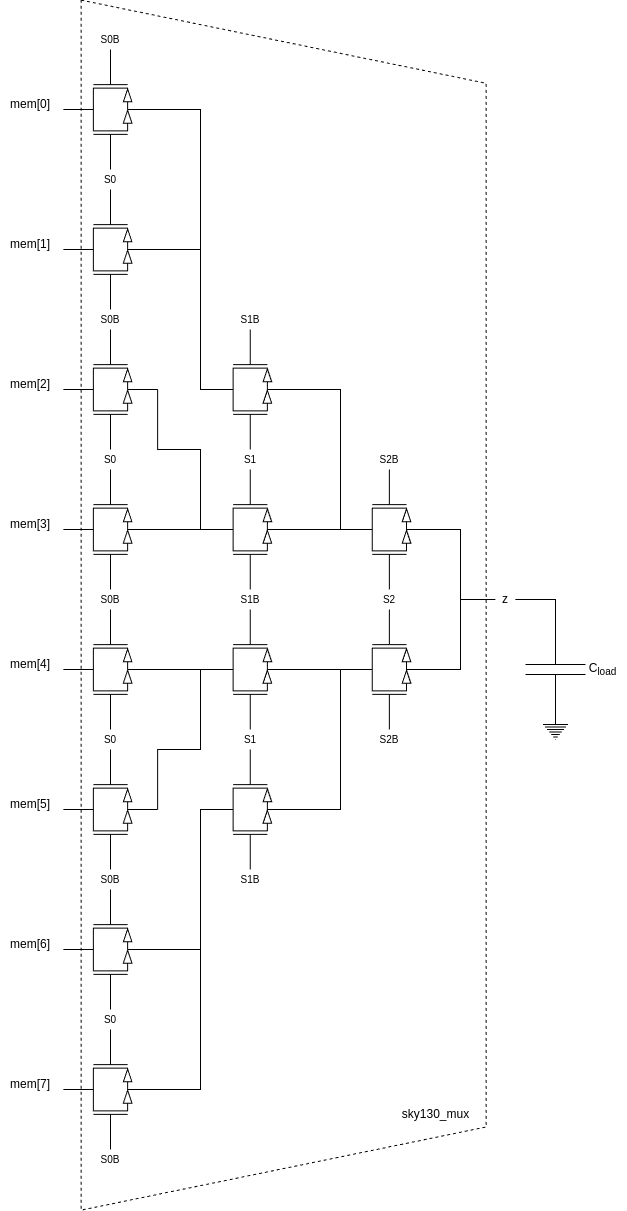

The diagram above was exported from draw.io. Its source (the exported page's mxGraphModel, read from the mxfile embedded in the PNG):
<mxGraphModel dx="4200" dy="2915" grid="1" gridSize="10" guides="1" tooltips="1" connect="1" arrows="1" fold="1" page="1" pageScale="1" pageWidth="850" pageHeight="1100" math="0" shadow="0">
  <root>
    <mxCell id="0" />
    <mxCell id="1" parent="0" />
    <mxCell id="2" value="" style="group" vertex="1" connectable="0" parent="1">
      <mxGeometry x="-539.37" y="2190.63" width="405" height="1210" as="geometry" />
    </mxCell>
    <mxCell id="3" value="" style="shape=trapezoid;perimeter=trapezoidPerimeter;whiteSpace=wrap;html=1;fixedSize=1;rotation=90;size=83.13000000000011;fillColor=none;dashed=1;" vertex="1" parent="2">
      <mxGeometry x="-402.5" y="402.5" width="1210" height="405" as="geometry" />
    </mxCell>
    <mxCell id="4" value="sky130_mux" style="text;html=1;align=center;verticalAlign=middle;resizable=0;points=[];autosize=1;strokeColor=none;fillColor=none;" vertex="1" parent="2">
      <mxGeometry x="309.37" y="1099.37" width="90" height="30" as="geometry" />
    </mxCell>
    <mxCell id="5" value="" style="verticalLabelPosition=bottom;shadow=0;dashed=0;align=center;html=1;verticalAlign=top;shape=mxgraph.electrical.transistors.pmos;pointerEvents=1;rotation=90;" vertex="1" parent="1">
      <mxGeometry x="-540" y="2780" width="60" height="100" as="geometry" />
    </mxCell>
    <mxCell id="6" value="" style="verticalLabelPosition=bottom;shadow=0;dashed=0;align=center;html=1;verticalAlign=top;shape=mxgraph.electrical.transistors.nmos;pointerEvents=1;rotation=-90;" vertex="1" parent="1">
      <mxGeometry x="-540" y="2840" width="60" height="100" as="geometry" />
    </mxCell>
    <mxCell id="7" value="" style="verticalLabelPosition=bottom;shadow=0;dashed=0;align=center;html=1;verticalAlign=top;shape=mxgraph.electrical.transistors.pmos;pointerEvents=1;rotation=90;" vertex="1" parent="1">
      <mxGeometry x="-540" y="2920" width="60" height="100" as="geometry" />
    </mxCell>
    <mxCell id="8" value="" style="verticalLabelPosition=bottom;shadow=0;dashed=0;align=center;html=1;verticalAlign=top;shape=mxgraph.electrical.transistors.nmos;pointerEvents=1;rotation=-90;" vertex="1" parent="1">
      <mxGeometry x="-540" y="2980" width="60" height="100" as="geometry" />
    </mxCell>
    <mxCell id="9" value="" style="verticalLabelPosition=bottom;shadow=0;dashed=0;align=center;html=1;verticalAlign=top;shape=mxgraph.electrical.transistors.pmos;pointerEvents=1;rotation=90;" vertex="1" parent="1">
      <mxGeometry x="-540" y="3060" width="60" height="100" as="geometry" />
    </mxCell>
    <mxCell id="10" value="" style="verticalLabelPosition=bottom;shadow=0;dashed=0;align=center;html=1;verticalAlign=top;shape=mxgraph.electrical.transistors.nmos;pointerEvents=1;rotation=-90;" vertex="1" parent="1">
      <mxGeometry x="-540" y="3120" width="60" height="100" as="geometry" />
    </mxCell>
    <mxCell id="11" value="" style="verticalLabelPosition=bottom;shadow=0;dashed=0;align=center;html=1;verticalAlign=top;shape=mxgraph.electrical.transistors.pmos;pointerEvents=1;rotation=90;" vertex="1" parent="1">
      <mxGeometry x="-540" y="3200" width="60" height="100" as="geometry" />
    </mxCell>
    <mxCell id="12" value="" style="verticalLabelPosition=bottom;shadow=0;dashed=0;align=center;html=1;verticalAlign=top;shape=mxgraph.electrical.transistors.nmos;pointerEvents=1;rotation=-90;" vertex="1" parent="1">
      <mxGeometry x="-540" y="3260" width="60" height="100" as="geometry" />
    </mxCell>
    <mxCell id="13" value="" style="verticalLabelPosition=bottom;shadow=0;dashed=0;align=center;html=1;verticalAlign=top;shape=mxgraph.electrical.transistors.pmos;pointerEvents=1;rotation=90;" vertex="1" parent="1">
      <mxGeometry x="-540" y="2220" width="60" height="100" as="geometry" />
    </mxCell>
    <mxCell id="14" value="" style="verticalLabelPosition=bottom;shadow=0;dashed=0;align=center;html=1;verticalAlign=top;shape=mxgraph.electrical.transistors.nmos;pointerEvents=1;rotation=-90;" vertex="1" parent="1">
      <mxGeometry x="-540" y="2280" width="60" height="100" as="geometry" />
    </mxCell>
    <mxCell id="15" value="" style="verticalLabelPosition=bottom;shadow=0;dashed=0;align=center;html=1;verticalAlign=top;shape=mxgraph.electrical.transistors.pmos;pointerEvents=1;rotation=90;" vertex="1" parent="1">
      <mxGeometry x="-540" y="2360" width="60" height="100" as="geometry" />
    </mxCell>
    <mxCell id="16" value="" style="verticalLabelPosition=bottom;shadow=0;dashed=0;align=center;html=1;verticalAlign=top;shape=mxgraph.electrical.transistors.nmos;pointerEvents=1;rotation=-90;" vertex="1" parent="1">
      <mxGeometry x="-540" y="2420" width="60" height="100" as="geometry" />
    </mxCell>
    <mxCell id="17" value="" style="verticalLabelPosition=bottom;shadow=0;dashed=0;align=center;html=1;verticalAlign=top;shape=mxgraph.electrical.transistors.pmos;pointerEvents=1;rotation=90;" vertex="1" parent="1">
      <mxGeometry x="-540" y="2500" width="60" height="100" as="geometry" />
    </mxCell>
    <mxCell id="18" value="" style="verticalLabelPosition=bottom;shadow=0;dashed=0;align=center;html=1;verticalAlign=top;shape=mxgraph.electrical.transistors.nmos;pointerEvents=1;rotation=-90;" vertex="1" parent="1">
      <mxGeometry x="-540" y="2560" width="60" height="100" as="geometry" />
    </mxCell>
    <mxCell id="19" value="" style="verticalLabelPosition=bottom;shadow=0;dashed=0;align=center;html=1;verticalAlign=top;shape=mxgraph.electrical.transistors.pmos;pointerEvents=1;rotation=90;" vertex="1" parent="1">
      <mxGeometry x="-540" y="2640" width="60" height="100" as="geometry" />
    </mxCell>
    <mxCell id="20" value="" style="verticalLabelPosition=bottom;shadow=0;dashed=0;align=center;html=1;verticalAlign=top;shape=mxgraph.electrical.transistors.nmos;pointerEvents=1;rotation=-90;" vertex="1" parent="1">
      <mxGeometry x="-540" y="2700" width="60" height="100" as="geometry" />
    </mxCell>
    <mxCell id="21" value="" style="verticalLabelPosition=bottom;shadow=0;dashed=0;align=center;html=1;verticalAlign=top;shape=mxgraph.electrical.transistors.pmos;pointerEvents=1;rotation=90;" vertex="1" parent="1">
      <mxGeometry x="-400.26" y="2500" width="60" height="100" as="geometry" />
    </mxCell>
    <mxCell id="22" value="" style="verticalLabelPosition=bottom;shadow=0;dashed=0;align=center;html=1;verticalAlign=top;shape=mxgraph.electrical.transistors.nmos;pointerEvents=1;rotation=-90;" vertex="1" parent="1">
      <mxGeometry x="-400.26" y="2560" width="60" height="100" as="geometry" />
    </mxCell>
    <mxCell id="23" value="" style="verticalLabelPosition=bottom;shadow=0;dashed=0;align=center;html=1;verticalAlign=top;shape=mxgraph.electrical.transistors.pmos;pointerEvents=1;rotation=90;" vertex="1" parent="1">
      <mxGeometry x="-400.26" y="2640" width="60" height="100" as="geometry" />
    </mxCell>
    <mxCell id="24" value="" style="verticalLabelPosition=bottom;shadow=0;dashed=0;align=center;html=1;verticalAlign=top;shape=mxgraph.electrical.transistors.nmos;pointerEvents=1;rotation=-90;" vertex="1" parent="1">
      <mxGeometry x="-400.26" y="2700" width="60" height="100" as="geometry" />
    </mxCell>
    <mxCell id="25" value="" style="verticalLabelPosition=bottom;shadow=0;dashed=0;align=center;html=1;verticalAlign=top;shape=mxgraph.electrical.transistors.pmos;pointerEvents=1;rotation=90;" vertex="1" parent="1">
      <mxGeometry x="-400.26" y="2780" width="60" height="100" as="geometry" />
    </mxCell>
    <mxCell id="26" value="" style="verticalLabelPosition=bottom;shadow=0;dashed=0;align=center;html=1;verticalAlign=top;shape=mxgraph.electrical.transistors.nmos;pointerEvents=1;rotation=-90;" vertex="1" parent="1">
      <mxGeometry x="-400.26" y="2840" width="60" height="100" as="geometry" />
    </mxCell>
    <mxCell id="27" value="" style="verticalLabelPosition=bottom;shadow=0;dashed=0;align=center;html=1;verticalAlign=top;shape=mxgraph.electrical.transistors.pmos;pointerEvents=1;rotation=90;" vertex="1" parent="1">
      <mxGeometry x="-400.26" y="2920" width="60" height="100" as="geometry" />
    </mxCell>
    <mxCell id="28" value="" style="verticalLabelPosition=bottom;shadow=0;dashed=0;align=center;html=1;verticalAlign=top;shape=mxgraph.electrical.transistors.nmos;pointerEvents=1;rotation=-90;" vertex="1" parent="1">
      <mxGeometry x="-400.26" y="2980" width="60" height="100" as="geometry" />
    </mxCell>
    <mxCell id="29" value="" style="verticalLabelPosition=bottom;shadow=0;dashed=0;align=center;html=1;verticalAlign=top;shape=mxgraph.electrical.transistors.pmos;pointerEvents=1;rotation=90;" vertex="1" parent="1">
      <mxGeometry x="-261.13" y="2640" width="60" height="100" as="geometry" />
    </mxCell>
    <mxCell id="30" value="" style="verticalLabelPosition=bottom;shadow=0;dashed=0;align=center;html=1;verticalAlign=top;shape=mxgraph.electrical.transistors.nmos;pointerEvents=1;rotation=-90;" vertex="1" parent="1">
      <mxGeometry x="-261.13" y="2700" width="60" height="100" as="geometry" />
    </mxCell>
    <mxCell id="31" value="" style="verticalLabelPosition=bottom;shadow=0;dashed=0;align=center;html=1;verticalAlign=top;shape=mxgraph.electrical.transistors.pmos;pointerEvents=1;rotation=90;" vertex="1" parent="1">
      <mxGeometry x="-261.13" y="2780" width="60" height="100" as="geometry" />
    </mxCell>
    <mxCell id="32" value="" style="verticalLabelPosition=bottom;shadow=0;dashed=0;align=center;html=1;verticalAlign=top;shape=mxgraph.electrical.transistors.nmos;pointerEvents=1;rotation=-90;" vertex="1" parent="1">
      <mxGeometry x="-261.13" y="2840" width="60" height="100" as="geometry" />
    </mxCell>
    <mxCell id="33" style="edgeStyle=orthogonalEdgeStyle;rounded=0;orthogonalLoop=1;jettySize=auto;html=1;exitX=1;exitY=1;exitDx=0;exitDy=0;exitPerimeter=0;entryX=1;entryY=0;entryDx=0;entryDy=0;entryPerimeter=0;endArrow=none;startFill=0;" edge="1" source="14" target="22" parent="1">
      <mxGeometry relative="1" as="geometry">
        <Array as="points">
          <mxPoint x="-420" y="2300" />
          <mxPoint x="-420" y="2580" />
        </Array>
      </mxGeometry>
    </mxCell>
    <mxCell id="34" style="edgeStyle=orthogonalEdgeStyle;shape=connector;rounded=0;orthogonalLoop=1;jettySize=auto;html=1;exitX=1;exitY=1;exitDx=0;exitDy=0;exitPerimeter=0;entryX=1;entryY=0;entryDx=0;entryDy=0;entryPerimeter=0;strokeColor=default;align=center;verticalAlign=middle;fontFamily=Helvetica;fontSize=11;fontColor=default;labelBackgroundColor=default;startFill=0;endArrow=none;" edge="1" source="16" target="22" parent="1">
      <mxGeometry relative="1" as="geometry">
        <Array as="points">
          <mxPoint x="-420" y="2440" />
          <mxPoint x="-420" y="2580" />
        </Array>
      </mxGeometry>
    </mxCell>
    <mxCell id="35" style="edgeStyle=orthogonalEdgeStyle;shape=connector;rounded=0;orthogonalLoop=1;jettySize=auto;html=1;exitX=1;exitY=1;exitDx=0;exitDy=0;exitPerimeter=0;entryX=1;entryY=0;entryDx=0;entryDy=0;entryPerimeter=0;strokeColor=default;align=center;verticalAlign=middle;fontFamily=Helvetica;fontSize=11;fontColor=default;labelBackgroundColor=default;startFill=0;endArrow=none;" edge="1" source="18" target="24" parent="1">
      <mxGeometry relative="1" as="geometry">
        <Array as="points">
          <mxPoint x="-463" y="2640" />
          <mxPoint x="-420" y="2640" />
          <mxPoint x="-420" y="2720" />
        </Array>
      </mxGeometry>
    </mxCell>
    <mxCell id="36" style="edgeStyle=orthogonalEdgeStyle;shape=connector;rounded=0;orthogonalLoop=1;jettySize=auto;html=1;exitX=1;exitY=1;exitDx=0;exitDy=0;exitPerimeter=0;entryX=1;entryY=0;entryDx=0;entryDy=0;entryPerimeter=0;strokeColor=default;align=center;verticalAlign=middle;fontFamily=Helvetica;fontSize=11;fontColor=default;labelBackgroundColor=default;startFill=0;endArrow=none;" edge="1" source="20" target="24" parent="1">
      <mxGeometry relative="1" as="geometry">
        <Array as="points">
          <mxPoint x="-440" y="2720" />
          <mxPoint x="-440" y="2720" />
        </Array>
      </mxGeometry>
    </mxCell>
    <mxCell id="37" style="edgeStyle=orthogonalEdgeStyle;shape=connector;rounded=0;orthogonalLoop=1;jettySize=auto;html=1;exitX=1;exitY=1;exitDx=0;exitDy=0;exitPerimeter=0;entryX=1;entryY=0;entryDx=0;entryDy=0;entryPerimeter=0;strokeColor=default;align=center;verticalAlign=middle;fontFamily=Helvetica;fontSize=11;fontColor=default;labelBackgroundColor=default;startFill=0;endArrow=none;" edge="1" source="6" target="26" parent="1">
      <mxGeometry relative="1" as="geometry">
        <Array as="points">
          <mxPoint x="-440" y="2860" />
          <mxPoint x="-440" y="2860" />
        </Array>
      </mxGeometry>
    </mxCell>
    <mxCell id="38" style="edgeStyle=orthogonalEdgeStyle;shape=connector;rounded=0;orthogonalLoop=1;jettySize=auto;html=1;exitX=1;exitY=1;exitDx=0;exitDy=0;exitPerimeter=0;entryX=1;entryY=0;entryDx=0;entryDy=0;entryPerimeter=0;strokeColor=default;align=center;verticalAlign=middle;fontFamily=Helvetica;fontSize=11;fontColor=default;labelBackgroundColor=default;startFill=0;endArrow=none;" edge="1" source="8" target="26" parent="1">
      <mxGeometry relative="1" as="geometry">
        <Array as="points">
          <mxPoint x="-463" y="2940" />
          <mxPoint x="-420" y="2940" />
          <mxPoint x="-420" y="2860" />
        </Array>
      </mxGeometry>
    </mxCell>
    <mxCell id="39" style="edgeStyle=orthogonalEdgeStyle;shape=connector;rounded=0;orthogonalLoop=1;jettySize=auto;html=1;exitX=1;exitY=1;exitDx=0;exitDy=0;exitPerimeter=0;entryX=1;entryY=0;entryDx=0;entryDy=0;entryPerimeter=0;strokeColor=default;align=center;verticalAlign=middle;fontFamily=Helvetica;fontSize=11;fontColor=default;labelBackgroundColor=default;startFill=0;endArrow=none;" edge="1" source="12" target="28" parent="1">
      <mxGeometry relative="1" as="geometry">
        <Array as="points">
          <mxPoint x="-420" y="3280" />
          <mxPoint x="-420" y="3000" />
        </Array>
      </mxGeometry>
    </mxCell>
    <mxCell id="40" style="edgeStyle=orthogonalEdgeStyle;shape=connector;rounded=0;orthogonalLoop=1;jettySize=auto;html=1;exitX=1;exitY=1;exitDx=0;exitDy=0;exitPerimeter=0;entryX=1;entryY=1;entryDx=0;entryDy=0;entryPerimeter=0;strokeColor=default;align=center;verticalAlign=middle;fontFamily=Helvetica;fontSize=11;fontColor=default;labelBackgroundColor=default;startFill=0;endArrow=none;" edge="1" source="22" target="29" parent="1">
      <mxGeometry relative="1" as="geometry">
        <Array as="points">
          <mxPoint x="-280" y="2580" />
          <mxPoint x="-280" y="2720" />
        </Array>
      </mxGeometry>
    </mxCell>
    <mxCell id="41" style="edgeStyle=orthogonalEdgeStyle;shape=connector;rounded=0;orthogonalLoop=1;jettySize=auto;html=1;exitX=1;exitY=1;exitDx=0;exitDy=0;exitPerimeter=0;entryX=1;entryY=1;entryDx=0;entryDy=0;entryPerimeter=0;strokeColor=default;align=center;verticalAlign=middle;fontFamily=Helvetica;fontSize=11;fontColor=default;labelBackgroundColor=default;startFill=0;endArrow=none;" edge="1" source="24" target="29" parent="1">
      <mxGeometry relative="1" as="geometry">
        <Array as="points">
          <mxPoint x="-310" y="2720" />
          <mxPoint x="-310" y="2720" />
        </Array>
      </mxGeometry>
    </mxCell>
    <mxCell id="42" style="edgeStyle=orthogonalEdgeStyle;shape=connector;rounded=0;orthogonalLoop=1;jettySize=auto;html=1;exitX=1;exitY=1;exitDx=0;exitDy=0;exitPerimeter=0;entryX=1;entryY=0;entryDx=0;entryDy=0;entryPerimeter=0;strokeColor=default;align=center;verticalAlign=middle;fontFamily=Helvetica;fontSize=11;fontColor=default;labelBackgroundColor=default;startFill=0;endArrow=none;" edge="1" source="26" target="32" parent="1">
      <mxGeometry relative="1" as="geometry">
        <Array as="points">
          <mxPoint x="-300" y="2860" />
          <mxPoint x="-300" y="2860" />
        </Array>
      </mxGeometry>
    </mxCell>
    <mxCell id="43" style="edgeStyle=orthogonalEdgeStyle;shape=connector;rounded=0;orthogonalLoop=1;jettySize=auto;html=1;exitX=1;exitY=1;exitDx=0;exitDy=0;exitPerimeter=0;entryX=1;entryY=0;entryDx=0;entryDy=0;entryPerimeter=0;strokeColor=default;align=center;verticalAlign=middle;fontFamily=Helvetica;fontSize=11;fontColor=default;labelBackgroundColor=default;startFill=0;endArrow=none;" edge="1" source="28" target="32" parent="1">
      <mxGeometry relative="1" as="geometry">
        <Array as="points">
          <mxPoint x="-280" y="3000" />
          <mxPoint x="-280" y="2860" />
        </Array>
      </mxGeometry>
    </mxCell>
    <mxCell id="44" style="edgeStyle=orthogonalEdgeStyle;shape=connector;rounded=0;orthogonalLoop=1;jettySize=auto;html=1;exitX=1;exitY=1;exitDx=0;exitDy=0;exitPerimeter=0;entryX=0;entryY=0.5;entryDx=0;entryDy=0;strokeColor=default;align=center;verticalAlign=middle;fontFamily=Helvetica;fontSize=11;fontColor=default;labelBackgroundColor=default;startFill=0;endArrow=none;" edge="1" source="30" target="54" parent="1">
      <mxGeometry relative="1" as="geometry">
        <mxPoint x="-137.14285714285734" y="2790" as="targetPoint" />
        <Array as="points">
          <mxPoint x="-160" y="2720" />
          <mxPoint x="-160" y="2790" />
        </Array>
      </mxGeometry>
    </mxCell>
    <mxCell id="45" style="edgeStyle=orthogonalEdgeStyle;shape=connector;rounded=0;orthogonalLoop=1;jettySize=auto;html=1;exitX=1;exitY=1;exitDx=0;exitDy=0;exitPerimeter=0;entryX=0;entryY=0.5;entryDx=0;entryDy=0;strokeColor=default;align=center;verticalAlign=middle;fontFamily=Helvetica;fontSize=11;fontColor=default;labelBackgroundColor=default;startFill=0;endArrow=none;" edge="1" source="32" target="54" parent="1">
      <mxGeometry relative="1" as="geometry">
        <mxPoint x="-137.14285714285734" y="2790" as="targetPoint" />
        <Array as="points">
          <mxPoint x="-160" y="2860" />
          <mxPoint x="-160" y="2790" />
        </Array>
      </mxGeometry>
    </mxCell>
    <mxCell id="46" value="mem[4]" style="text;html=1;align=center;verticalAlign=middle;whiteSpace=wrap;rounded=0;" vertex="1" parent="1">
      <mxGeometry x="-620" y="2840" width="60" height="30" as="geometry" />
    </mxCell>
    <mxCell id="47" value="mem[5]" style="text;html=1;align=center;verticalAlign=middle;whiteSpace=wrap;rounded=0;" vertex="1" parent="1">
      <mxGeometry x="-620" y="2980" width="60" height="30" as="geometry" />
    </mxCell>
    <mxCell id="48" value="mem[6]" style="text;html=1;align=center;verticalAlign=middle;whiteSpace=wrap;rounded=0;" vertex="1" parent="1">
      <mxGeometry x="-620" y="3120" width="60" height="30" as="geometry" />
    </mxCell>
    <mxCell id="49" value="mem[7]" style="text;html=1;align=center;verticalAlign=middle;whiteSpace=wrap;rounded=0;" vertex="1" parent="1">
      <mxGeometry x="-620" y="3260" width="60" height="30" as="geometry" />
    </mxCell>
    <mxCell id="50" value="mem[0]" style="text;html=1;align=center;verticalAlign=middle;whiteSpace=wrap;rounded=0;" vertex="1" parent="1">
      <mxGeometry x="-620" y="2280" width="60" height="30" as="geometry" />
    </mxCell>
    <mxCell id="51" value="mem[1]" style="text;html=1;align=center;verticalAlign=middle;whiteSpace=wrap;rounded=0;" vertex="1" parent="1">
      <mxGeometry x="-620" y="2420" width="60" height="30" as="geometry" />
    </mxCell>
    <mxCell id="52" value="mem[2]" style="text;html=1;align=center;verticalAlign=middle;whiteSpace=wrap;rounded=0;" vertex="1" parent="1">
      <mxGeometry x="-620" y="2560" width="60" height="30" as="geometry" />
    </mxCell>
    <mxCell id="53" value="mem[3]" style="text;html=1;align=center;verticalAlign=middle;whiteSpace=wrap;rounded=0;" vertex="1" parent="1">
      <mxGeometry x="-620" y="2700" width="60" height="30" as="geometry" />
    </mxCell>
    <mxCell id="54" value="z" style="text;html=1;align=center;verticalAlign=middle;whiteSpace=wrap;rounded=0;" vertex="1" parent="1">
      <mxGeometry x="-125.13" y="2780" width="20" height="20" as="geometry" />
    </mxCell>
    <mxCell id="55" value="S1" style="text;html=1;align=center;verticalAlign=middle;whiteSpace=wrap;rounded=0;fontSize=10;" vertex="1" parent="1">
      <mxGeometry x="-380.26" y="2640" width="20" height="20" as="geometry" />
    </mxCell>
    <mxCell id="56" value="S1B" style="text;html=1;align=center;verticalAlign=middle;whiteSpace=wrap;rounded=0;fontSize=10;" vertex="1" parent="1">
      <mxGeometry x="-380" y="2500" width="20" height="20" as="geometry" />
    </mxCell>
    <mxCell id="57" value="S1B" style="text;html=1;align=center;verticalAlign=middle;whiteSpace=wrap;rounded=0;fontSize=10;" vertex="1" parent="1">
      <mxGeometry x="-380.26" y="2780" width="20" height="20" as="geometry" />
    </mxCell>
    <mxCell id="58" value="S1" style="text;html=1;align=center;verticalAlign=middle;whiteSpace=wrap;rounded=0;fontSize=10;" vertex="1" parent="1">
      <mxGeometry x="-380" y="2920" width="20" height="20" as="geometry" />
    </mxCell>
    <mxCell id="59" value="S1B" style="text;html=1;align=center;verticalAlign=middle;whiteSpace=wrap;rounded=0;fontSize=10;" vertex="1" parent="1">
      <mxGeometry x="-380" y="3060" width="20" height="20" as="geometry" />
    </mxCell>
    <mxCell id="60" value="S2B" style="text;html=1;align=center;verticalAlign=middle;whiteSpace=wrap;rounded=0;fontSize=10;" vertex="1" parent="1">
      <mxGeometry x="-241.13" y="2640" width="20" height="20" as="geometry" />
    </mxCell>
    <mxCell id="61" value="S2B" style="text;html=1;align=center;verticalAlign=middle;whiteSpace=wrap;rounded=0;fontSize=10;" vertex="1" parent="1">
      <mxGeometry x="-241.13" y="2920" width="20" height="20" as="geometry" />
    </mxCell>
    <mxCell id="62" value="S2" style="text;html=1;align=center;verticalAlign=middle;whiteSpace=wrap;rounded=0;fontSize=10;" vertex="1" parent="1">
      <mxGeometry x="-241.13" y="2780" width="20" height="20" as="geometry" />
    </mxCell>
    <mxCell id="63" value="S0B" style="text;html=1;align=center;verticalAlign=middle;whiteSpace=wrap;rounded=0;fontSize=10;" vertex="1" parent="1">
      <mxGeometry x="-520" y="2220" width="20" height="20" as="geometry" />
    </mxCell>
    <mxCell id="64" value="S0B" style="text;html=1;align=center;verticalAlign=middle;whiteSpace=wrap;rounded=0;fontSize=10;" vertex="1" parent="1">
      <mxGeometry x="-520" y="2500" width="20" height="20" as="geometry" />
    </mxCell>
    <mxCell id="65" value="S0B" style="text;html=1;align=center;verticalAlign=middle;whiteSpace=wrap;rounded=0;fontSize=10;" vertex="1" parent="1">
      <mxGeometry x="-520" y="2780" width="20" height="20" as="geometry" />
    </mxCell>
    <mxCell id="66" value="S0B" style="text;html=1;align=center;verticalAlign=middle;whiteSpace=wrap;rounded=0;fontSize=10;" vertex="1" parent="1">
      <mxGeometry x="-520" y="3060" width="20" height="20" as="geometry" />
    </mxCell>
    <mxCell id="67" value="S0B" style="text;html=1;align=center;verticalAlign=middle;whiteSpace=wrap;rounded=0;fontSize=10;" vertex="1" parent="1">
      <mxGeometry x="-520" y="3340" width="20" height="20" as="geometry" />
    </mxCell>
    <mxCell id="68" value="S0" style="text;html=1;align=center;verticalAlign=middle;whiteSpace=wrap;rounded=0;fontSize=10;" vertex="1" parent="1">
      <mxGeometry x="-520" y="3200" width="20" height="20" as="geometry" />
    </mxCell>
    <mxCell id="69" value="S0" style="text;html=1;align=center;verticalAlign=middle;whiteSpace=wrap;rounded=0;fontSize=10;" vertex="1" parent="1">
      <mxGeometry x="-520" y="2920" width="20" height="20" as="geometry" />
    </mxCell>
    <mxCell id="70" value="S0" style="text;html=1;align=center;verticalAlign=middle;whiteSpace=wrap;rounded=0;fontSize=10;" vertex="1" parent="1">
      <mxGeometry x="-520" y="2640" width="20" height="20" as="geometry" />
    </mxCell>
    <mxCell id="71" value="S0" style="text;html=1;align=center;verticalAlign=middle;whiteSpace=wrap;rounded=0;fontSize=10;" vertex="1" parent="1">
      <mxGeometry x="-520" y="2360" width="20" height="20" as="geometry" />
    </mxCell>
    <mxCell id="72" style="edgeStyle=orthogonalEdgeStyle;rounded=0;orthogonalLoop=1;jettySize=auto;html=1;exitX=1;exitY=1;exitDx=0;exitDy=0;exitPerimeter=0;entryX=1;entryY=0;entryDx=0;entryDy=0;entryPerimeter=0;endArrow=none;startFill=0;" edge="1" source="10" target="28" parent="1">
      <mxGeometry relative="1" as="geometry">
        <Array as="points">
          <mxPoint x="-420" y="3140" />
          <mxPoint x="-420" y="3000" />
        </Array>
      </mxGeometry>
    </mxCell>
    <mxCell id="73" value="" style="pointerEvents=1;verticalLabelPosition=bottom;shadow=0;dashed=0;align=center;html=1;verticalAlign=top;shape=mxgraph.electrical.capacitors.capacitor_1;rotation=90;" vertex="1" parent="1">
      <mxGeometry x="-115" y="2830" width="100" height="60" as="geometry" />
    </mxCell>
    <mxCell id="74" value="" style="pointerEvents=1;verticalLabelPosition=bottom;shadow=0;dashed=0;align=center;html=1;verticalAlign=top;shape=mxgraph.electrical.signal_sources.protective_earth;" vertex="1" parent="1">
      <mxGeometry x="-77.5" y="2910" width="25" height="20" as="geometry" />
    </mxCell>
    <mxCell id="75" value="C&lt;sub&gt;load&lt;/sub&gt;" style="text;html=1;align=center;verticalAlign=middle;resizable=0;points=[];autosize=1;strokeColor=none;fillColor=none;" vertex="1" parent="1">
      <mxGeometry x="-43.129999999999995" y="2845" width="50" height="30" as="geometry" />
    </mxCell>
    <mxCell id="76" style="edgeStyle=orthogonalEdgeStyle;rounded=0;orthogonalLoop=1;jettySize=auto;html=1;exitX=1;exitY=0.5;exitDx=0;exitDy=0;entryX=0;entryY=0.5;entryDx=0;entryDy=0;entryPerimeter=0;endArrow=none;startFill=0;" edge="1" source="54" target="73" parent="1">
      <mxGeometry relative="1" as="geometry" />
    </mxCell>
  </root>
</mxGraphModel>